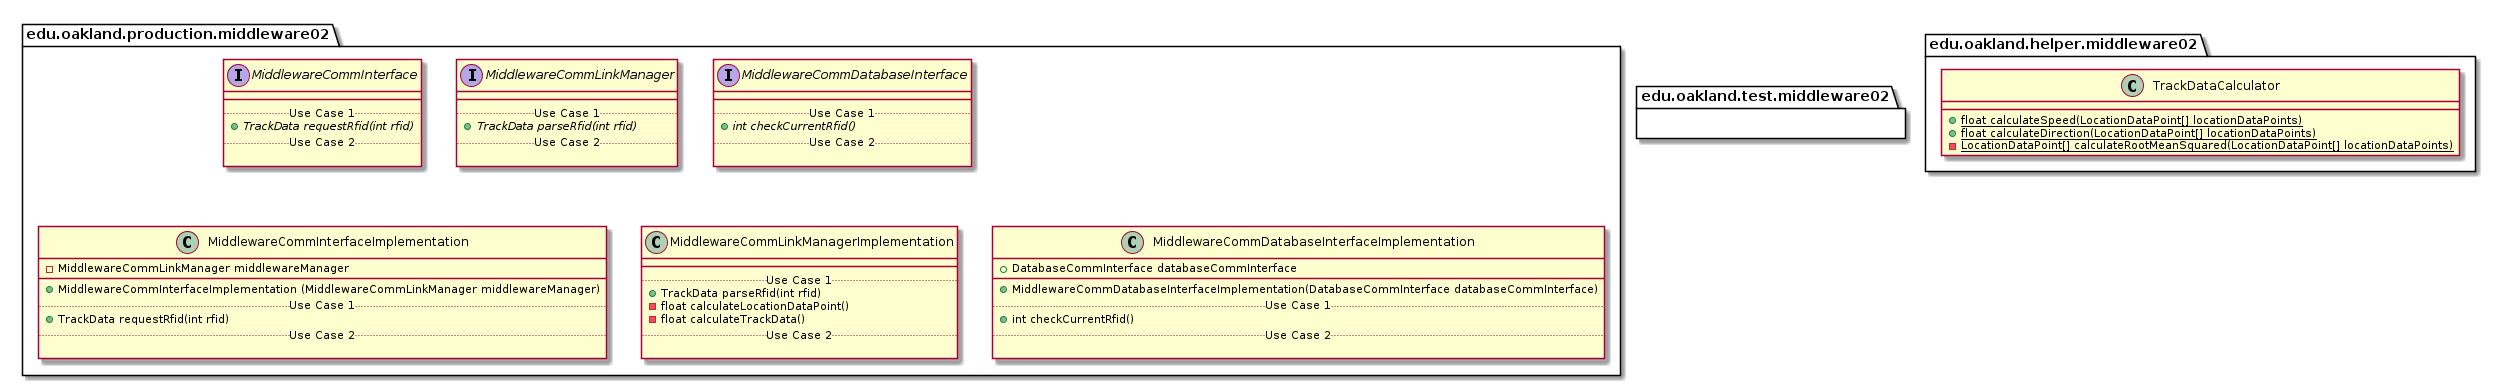

The diagram above was rendered by PlantUML. Its source (embedded in the PNG):
@startuml Middleware02Packages


package edu.oakland.production.middleware02 {

}


package edu.oakland.production.middleware02 {
    interface MiddlewareCommInterface {
        __
        .. Use Case 1 ..
        {abstract} + TrackData requestRfid(int rfid)
        .. Use Case 2 ..

    }
}


package edu.oakland.production.middleware02 {
    interface MiddlewareCommLinkManager {
        __
        .. Use Case 1 ..
        {abstract} + TrackData parseRfid(int rfid)
        .. Use Case 2 ..

    }
}


package edu.oakland.production.middleware02 {
    interface MiddlewareCommDatabaseInterface {
        __
        .. Use Case 1 ..
        {abstract} + int checkCurrentRfid()
        .. Use Case 2 ..

    }
}


package edu.oakland.production.middleware02 {
    class MiddlewareCommInterfaceImplementation {
        - MiddlewareCommLinkManager middlewareManager
        __
        + MiddlewareCommInterfaceImplementation (MiddlewareCommLinkManager middlewareManager)
        .. Use Case 1 ..
        + TrackData requestRfid(int rfid)
        .. Use Case 2 ..

    }
}


package edu.oakland.production.middleware02 {
    class MiddlewareCommLinkManagerImplementation {
        __
        .. Use Case 1 ..
        + TrackData parseRfid(int rfid)
        - float calculateLocationDataPoint()
        - float calculateTrackData()
        .. Use Case 2 ..

    }
}


package edu.oakland.production.middleware02 {
    class MiddlewareCommDatabaseInterfaceImplementation {
        + DatabaseCommInterface databaseCommInterface
        __
        + MiddlewareCommDatabaseInterfaceImplementation(DatabaseCommInterface databaseCommInterface)
        .. Use Case 1 ..
        + int checkCurrentRfid()
        .. Use Case 2 ..

    }
}



package edu.oakland.test.middleware02 {
    
}


package edu.oakland.helper.middleware02 {
    
}


package edu.oakland.helper.middleware02 {
    class TrackDataCalculator {
        {static} + float calculateSpeed(LocationDataPoint[] locationDataPoints)
        {static} + float calculateDirection(LocationDataPoint[] locationDataPoints)
        {static} - LocationDataPoint[] calculateRootMeanSquared(LocationDataPoint[] locationDataPoints)
    }
}



@enduml